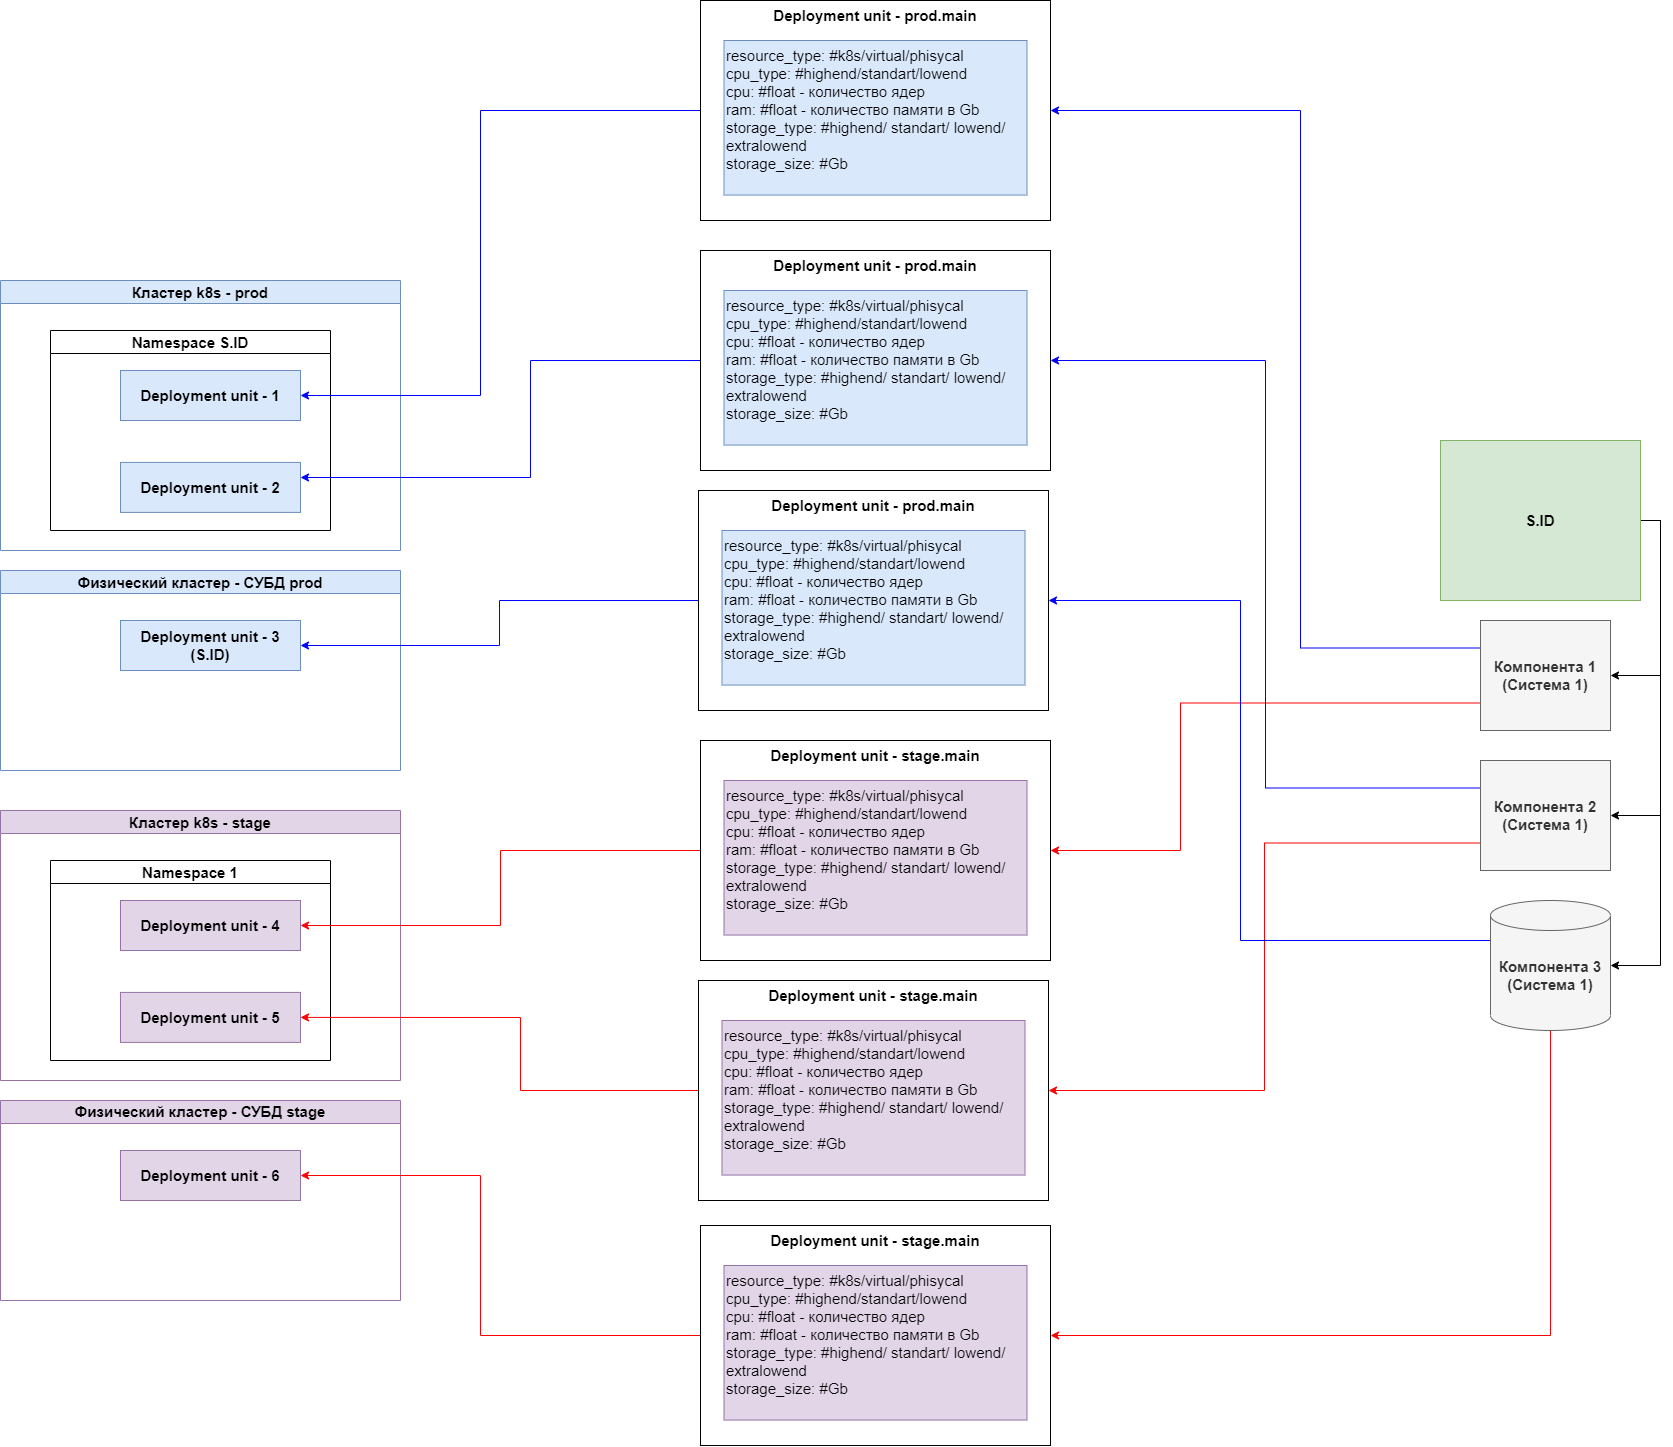

The diagram above was exported from draw.io. Its source (the exported page's mxGraphModel, read from the mxfile embedded in the PNG):
<mxGraphModel dx="6897" dy="5204" grid="1" gridSize="10" guides="1" tooltips="1" connect="1" arrows="1" fold="1" page="1" pageScale="1" pageWidth="827" pageHeight="1169" math="0" shadow="0">
  <root>
    <mxCell id="0" />
    <mxCell id="1" parent="0" />
    <mxCell id="Q8oL4fZcNF7ZGo7AsZKF-11" style="edgeStyle=orthogonalEdgeStyle;rounded=0;orthogonalLoop=1;jettySize=auto;html=1;exitX=1;exitY=0.5;exitDx=0;exitDy=0;entryX=1;entryY=0.5;entryDx=0;entryDy=0;fontSize=15;" parent="1" source="Q8oL4fZcNF7ZGo7AsZKF-3" target="Q8oL4fZcNF7ZGo7AsZKF-8" edge="1">
      <mxGeometry relative="1" as="geometry" />
    </mxCell>
    <mxCell id="Q8oL4fZcNF7ZGo7AsZKF-12" style="edgeStyle=orthogonalEdgeStyle;rounded=0;orthogonalLoop=1;jettySize=auto;html=1;exitX=1;exitY=0.5;exitDx=0;exitDy=0;entryX=1;entryY=0.5;entryDx=0;entryDy=0;fontSize=15;" parent="1" source="Q8oL4fZcNF7ZGo7AsZKF-3" target="Q8oL4fZcNF7ZGo7AsZKF-9" edge="1">
      <mxGeometry relative="1" as="geometry" />
    </mxCell>
    <mxCell id="Q8oL4fZcNF7ZGo7AsZKF-13" style="edgeStyle=orthogonalEdgeStyle;rounded=0;orthogonalLoop=1;jettySize=auto;html=1;exitX=1;exitY=0.5;exitDx=0;exitDy=0;entryX=1;entryY=0.5;entryDx=0;entryDy=0;fontSize=15;entryPerimeter=0;" parent="1" source="Q8oL4fZcNF7ZGo7AsZKF-3" target="Q8oL4fZcNF7ZGo7AsZKF-20" edge="1">
      <mxGeometry relative="1" as="geometry">
        <mxPoint x="875" y="-165" as="targetPoint" />
      </mxGeometry>
    </mxCell>
    <mxCell id="Q8oL4fZcNF7ZGo7AsZKF-3" value="&lt;b&gt;S.ID&lt;/b&gt;" style="rounded=0;whiteSpace=wrap;html=1;fontSize=15;verticalAlign=middle;fillColor=#d5e8d4;strokeColor=#82b366;" parent="1" vertex="1">
      <mxGeometry x="700" y="-670" width="200" height="160" as="geometry" />
    </mxCell>
    <mxCell id="Q8oL4fZcNF7ZGo7AsZKF-72" style="edgeStyle=orthogonalEdgeStyle;rounded=0;orthogonalLoop=1;jettySize=auto;html=1;exitX=0;exitY=0.25;exitDx=0;exitDy=0;entryX=1;entryY=0.5;entryDx=0;entryDy=0;fontSize=15;strokeColor=#0000FF;" parent="1" source="Q8oL4fZcNF7ZGo7AsZKF-8" target="Q8oL4fZcNF7ZGo7AsZKF-18" edge="1">
      <mxGeometry relative="1" as="geometry">
        <Array as="points">
          <mxPoint x="560" y="-463" />
          <mxPoint x="560" y="-1000" />
        </Array>
      </mxGeometry>
    </mxCell>
    <mxCell id="Q8oL4fZcNF7ZGo7AsZKF-85" style="edgeStyle=orthogonalEdgeStyle;rounded=0;orthogonalLoop=1;jettySize=auto;html=1;exitX=0;exitY=0.75;exitDx=0;exitDy=0;entryX=1;entryY=0.5;entryDx=0;entryDy=0;fontSize=15;strokeColor=#FF0000;" parent="1" source="Q8oL4fZcNF7ZGo7AsZKF-8" target="k_wAMGO8N_3Zfz891O32-5" edge="1">
      <mxGeometry relative="1" as="geometry">
        <Array as="points">
          <mxPoint x="440" y="-408" />
          <mxPoint x="440" y="-260" />
        </Array>
        <mxPoint x="323" y="-185" as="targetPoint" />
      </mxGeometry>
    </mxCell>
    <mxCell id="Q8oL4fZcNF7ZGo7AsZKF-8" value="&lt;b&gt;Компонента 1&lt;br&gt;(Система 1)&lt;/b&gt;" style="rounded=0;whiteSpace=wrap;html=1;fontSize=15;verticalAlign=middle;fillColor=#f5f5f5;fontColor=#333333;strokeColor=#666666;" parent="1" vertex="1">
      <mxGeometry x="740" y="-490" width="130" height="110" as="geometry" />
    </mxCell>
    <mxCell id="Q8oL4fZcNF7ZGo7AsZKF-73" style="edgeStyle=orthogonalEdgeStyle;rounded=0;orthogonalLoop=1;jettySize=auto;html=1;exitX=0;exitY=0.25;exitDx=0;exitDy=0;entryX=1;entryY=0.5;entryDx=0;entryDy=0;fontSize=15;strokeColor=#0000FF;" parent="1" source="Q8oL4fZcNF7ZGo7AsZKF-9" target="k_wAMGO8N_3Zfz891O32-1" edge="1">
      <mxGeometry relative="1" as="geometry">
        <mxPoint x="314" y="-800" as="targetPoint" />
      </mxGeometry>
    </mxCell>
    <mxCell id="Q8oL4fZcNF7ZGo7AsZKF-86" style="edgeStyle=orthogonalEdgeStyle;rounded=0;orthogonalLoop=1;jettySize=auto;html=1;exitX=0;exitY=0.75;exitDx=0;exitDy=0;entryX=1;entryY=0.5;entryDx=0;entryDy=0;fontSize=15;strokeColor=#FF0000;" parent="1" source="Q8oL4fZcNF7ZGo7AsZKF-9" target="k_wAMGO8N_3Zfz891O32-7" edge="1">
      <mxGeometry relative="1" as="geometry">
        <mxPoint x="323" y="85" as="targetPoint" />
      </mxGeometry>
    </mxCell>
    <mxCell id="Q8oL4fZcNF7ZGo7AsZKF-9" value="&lt;b&gt;Компонента 2&lt;br&gt;(Система 1)&lt;/b&gt;" style="rounded=0;whiteSpace=wrap;html=1;fontSize=15;verticalAlign=middle;fillColor=#f5f5f5;fontColor=#333333;strokeColor=#666666;" parent="1" vertex="1">
      <mxGeometry x="740" y="-350" width="130" height="110" as="geometry" />
    </mxCell>
    <mxCell id="Q8oL4fZcNF7ZGo7AsZKF-74" style="edgeStyle=orthogonalEdgeStyle;rounded=0;orthogonalLoop=1;jettySize=auto;html=1;exitX=0;exitY=0;exitDx=0;exitDy=40;exitPerimeter=0;entryX=1;entryY=0.5;entryDx=0;entryDy=0;fontSize=15;strokeColor=#0000FF;" parent="1" source="Q8oL4fZcNF7ZGo7AsZKF-20" target="k_wAMGO8N_3Zfz891O32-3" edge="1">
      <mxGeometry relative="1" as="geometry">
        <Array as="points">
          <mxPoint x="500" y="-170" />
          <mxPoint x="500" y="-510" />
        </Array>
        <mxPoint x="320" y="-465" as="targetPoint" />
      </mxGeometry>
    </mxCell>
    <mxCell id="Q8oL4fZcNF7ZGo7AsZKF-87" style="edgeStyle=orthogonalEdgeStyle;rounded=0;orthogonalLoop=1;jettySize=auto;html=1;exitX=0.5;exitY=1;exitDx=0;exitDy=0;exitPerimeter=0;entryX=1;entryY=0.5;entryDx=0;entryDy=0;fontSize=15;strokeColor=#FF0000;" parent="1" source="Q8oL4fZcNF7ZGo7AsZKF-20" target="k_wAMGO8N_3Zfz891O32-9" edge="1">
      <mxGeometry relative="1" as="geometry">
        <mxPoint x="330" y="365.00000000000045" as="targetPoint" />
      </mxGeometry>
    </mxCell>
    <mxCell id="Q8oL4fZcNF7ZGo7AsZKF-20" value="&lt;b&gt;Компонента 3&lt;br&gt;(Система 1)&lt;/b&gt;" style="shape=cylinder3;whiteSpace=wrap;html=1;boundedLbl=1;backgroundOutline=1;size=15;fontSize=15;verticalAlign=middle;fillColor=#f5f5f5;fontColor=#333333;strokeColor=#666666;" parent="1" vertex="1">
      <mxGeometry x="750" y="-210" width="120" height="130" as="geometry" />
    </mxCell>
    <mxCell id="Q8oL4fZcNF7ZGo7AsZKF-39" value="Кластер k8s - prod" style="swimlane;whiteSpace=wrap;html=1;fontSize=15;fillColor=#dae8fc;strokeColor=#6c8ebf;" parent="1" vertex="1">
      <mxGeometry x="-740" y="-830" width="400" height="270" as="geometry" />
    </mxCell>
    <mxCell id="Q8oL4fZcNF7ZGo7AsZKF-62" value="Namespace S.ID" style="swimlane;whiteSpace=wrap;html=1;fontSize=15;" parent="Q8oL4fZcNF7ZGo7AsZKF-39" vertex="1">
      <mxGeometry x="50" y="50" width="280" height="200" as="geometry" />
    </mxCell>
    <mxCell id="Q8oL4fZcNF7ZGo7AsZKF-68" value="&lt;b&gt;Deployment unit - 2&lt;br&gt;&lt;/b&gt;" style="rounded=0;whiteSpace=wrap;html=1;fontSize=15;fillColor=#dae8fc;strokeColor=#6c8ebf;" parent="Q8oL4fZcNF7ZGo7AsZKF-62" vertex="1">
      <mxGeometry x="70" y="131.91000000000003" width="180" height="50" as="geometry" />
    </mxCell>
    <mxCell id="Q8oL4fZcNF7ZGo7AsZKF-69" value="&lt;b&gt;Deployment unit - 1&lt;br&gt;&lt;/b&gt;" style="rounded=0;whiteSpace=wrap;html=1;fontSize=15;fillColor=#dae8fc;strokeColor=#6c8ebf;" parent="Q8oL4fZcNF7ZGo7AsZKF-62" vertex="1">
      <mxGeometry x="70" y="40.00000000000003" width="180" height="50" as="geometry" />
    </mxCell>
    <mxCell id="Q8oL4fZcNF7ZGo7AsZKF-41" value="&lt;b&gt;Физический кластер - СУБД prod&lt;/b&gt;" style="swimlane;whiteSpace=wrap;html=1;fontSize=15;fillColor=#dae8fc;strokeColor=#6c8ebf;" parent="1" vertex="1">
      <mxGeometry x="-740" y="-540" width="400" height="200" as="geometry" />
    </mxCell>
    <mxCell id="Q8oL4fZcNF7ZGo7AsZKF-38" value="&lt;b&gt;Deployment unit - 3&lt;br&gt;(S.ID)&lt;br&gt;&lt;/b&gt;" style="rounded=0;whiteSpace=wrap;html=1;fontSize=15;fillColor=#dae8fc;strokeColor=#6c8ebf;" parent="Q8oL4fZcNF7ZGo7AsZKF-41" vertex="1">
      <mxGeometry x="120" y="50" width="180" height="50" as="geometry" />
    </mxCell>
    <mxCell id="Q8oL4fZcNF7ZGo7AsZKF-70" style="edgeStyle=orthogonalEdgeStyle;rounded=0;orthogonalLoop=1;jettySize=auto;html=1;exitX=0;exitY=0.5;exitDx=0;exitDy=0;entryX=1;entryY=0.5;entryDx=0;entryDy=0;fontSize=15;strokeColor=#0000FF;" parent="1" source="Q8oL4fZcNF7ZGo7AsZKF-18" target="Q8oL4fZcNF7ZGo7AsZKF-69" edge="1">
      <mxGeometry relative="1" as="geometry">
        <Array as="points">
          <mxPoint x="-260" y="-1000" />
          <mxPoint x="-260" y="-715" />
        </Array>
      </mxGeometry>
    </mxCell>
    <mxCell id="Q8oL4fZcNF7ZGo7AsZKF-71" style="edgeStyle=orthogonalEdgeStyle;rounded=0;orthogonalLoop=1;jettySize=auto;html=1;exitX=0;exitY=0.5;exitDx=0;exitDy=0;fontSize=15;strokeColor=#0000FF;" parent="1" source="k_wAMGO8N_3Zfz891O32-1" target="Q8oL4fZcNF7ZGo7AsZKF-68" edge="1">
      <mxGeometry relative="1" as="geometry">
        <Array as="points">
          <mxPoint x="-210" y="-750" />
          <mxPoint x="-210" y="-633" />
        </Array>
        <mxPoint x="-66" y="-800" as="sourcePoint" />
      </mxGeometry>
    </mxCell>
    <mxCell id="Q8oL4fZcNF7ZGo7AsZKF-75" style="edgeStyle=orthogonalEdgeStyle;rounded=0;orthogonalLoop=1;jettySize=auto;html=1;exitX=0;exitY=0.5;exitDx=0;exitDy=0;entryX=1;entryY=0.5;entryDx=0;entryDy=0;fontSize=15;strokeColor=#0000FF;" parent="1" source="k_wAMGO8N_3Zfz891O32-3" target="Q8oL4fZcNF7ZGo7AsZKF-38" edge="1">
      <mxGeometry relative="1" as="geometry">
        <mxPoint x="-60" y="-465" as="sourcePoint" />
      </mxGeometry>
    </mxCell>
    <mxCell id="Q8oL4fZcNF7ZGo7AsZKF-88" value="Кластер k8s - stage" style="swimlane;whiteSpace=wrap;html=1;fontSize=15;fillColor=#e1d5e7;strokeColor=#9673a6;" parent="1" vertex="1">
      <mxGeometry x="-740" y="-300" width="400" height="270" as="geometry" />
    </mxCell>
    <mxCell id="Q8oL4fZcNF7ZGo7AsZKF-89" value="Namespace 1" style="swimlane;whiteSpace=wrap;html=1;fontSize=15;" parent="Q8oL4fZcNF7ZGo7AsZKF-88" vertex="1">
      <mxGeometry x="50" y="50" width="280" height="200" as="geometry" />
    </mxCell>
    <mxCell id="Q8oL4fZcNF7ZGo7AsZKF-90" value="&lt;b&gt;Deployment unit - 5&lt;br&gt;&lt;/b&gt;" style="rounded=0;whiteSpace=wrap;html=1;fontSize=15;fillColor=#e1d5e7;strokeColor=#9673a6;" parent="Q8oL4fZcNF7ZGo7AsZKF-89" vertex="1">
      <mxGeometry x="70" y="131.91000000000003" width="180" height="50" as="geometry" />
    </mxCell>
    <mxCell id="Q8oL4fZcNF7ZGo7AsZKF-91" value="&lt;b&gt;Deployment unit - 4&lt;br&gt;&lt;/b&gt;" style="rounded=0;whiteSpace=wrap;html=1;fontSize=15;fillColor=#e1d5e7;strokeColor=#9673a6;" parent="Q8oL4fZcNF7ZGo7AsZKF-89" vertex="1">
      <mxGeometry x="70" y="40.00000000000003" width="180" height="50" as="geometry" />
    </mxCell>
    <mxCell id="Q8oL4fZcNF7ZGo7AsZKF-92" value="&lt;b&gt;Физический кластер - СУБД stage&lt;/b&gt;" style="swimlane;whiteSpace=wrap;html=1;fontSize=15;fillColor=#e1d5e7;strokeColor=#9673a6;" parent="1" vertex="1">
      <mxGeometry x="-740" y="-10" width="400" height="200" as="geometry" />
    </mxCell>
    <mxCell id="Q8oL4fZcNF7ZGo7AsZKF-93" value="&lt;b&gt;Deployment unit - 6&lt;br&gt;&lt;/b&gt;" style="rounded=0;whiteSpace=wrap;html=1;fontSize=15;fillColor=#e1d5e7;strokeColor=#9673a6;" parent="Q8oL4fZcNF7ZGo7AsZKF-92" vertex="1">
      <mxGeometry x="120" y="50" width="180" height="50" as="geometry" />
    </mxCell>
    <mxCell id="Q8oL4fZcNF7ZGo7AsZKF-94" style="edgeStyle=orthogonalEdgeStyle;rounded=0;orthogonalLoop=1;jettySize=auto;html=1;exitX=0;exitY=0.5;exitDx=0;exitDy=0;entryX=1;entryY=0.5;entryDx=0;entryDy=0;fontSize=15;strokeColor=#FF0000;" parent="1" source="k_wAMGO8N_3Zfz891O32-5" target="Q8oL4fZcNF7ZGo7AsZKF-91" edge="1">
      <mxGeometry relative="1" as="geometry">
        <mxPoint x="-57" y="-185" as="sourcePoint" />
      </mxGeometry>
    </mxCell>
    <mxCell id="Q8oL4fZcNF7ZGo7AsZKF-95" style="edgeStyle=orthogonalEdgeStyle;rounded=0;orthogonalLoop=1;jettySize=auto;html=1;exitX=0;exitY=0.5;exitDx=0;exitDy=0;entryX=1;entryY=0.5;entryDx=0;entryDy=0;fontSize=15;strokeColor=#FF0000;" parent="1" source="k_wAMGO8N_3Zfz891O32-7" target="Q8oL4fZcNF7ZGo7AsZKF-90" edge="1">
      <mxGeometry relative="1" as="geometry">
        <Array as="points">
          <mxPoint x="-220" y="-20" />
          <mxPoint x="-220" y="-93" />
        </Array>
        <mxPoint x="-57" y="85" as="sourcePoint" />
      </mxGeometry>
    </mxCell>
    <mxCell id="Q8oL4fZcNF7ZGo7AsZKF-97" style="edgeStyle=orthogonalEdgeStyle;rounded=0;orthogonalLoop=1;jettySize=auto;html=1;exitX=0;exitY=0.5;exitDx=0;exitDy=0;entryX=1;entryY=0.5;entryDx=0;entryDy=0;fontSize=15;strokeColor=#FF0000;" parent="1" source="k_wAMGO8N_3Zfz891O32-9" target="Q8oL4fZcNF7ZGo7AsZKF-93" edge="1">
      <mxGeometry relative="1" as="geometry">
        <Array as="points">
          <mxPoint x="-260" y="225" />
          <mxPoint x="-260" y="65" />
        </Array>
        <mxPoint x="-50" y="365.00000000000045" as="sourcePoint" />
      </mxGeometry>
    </mxCell>
    <mxCell id="Q8oL4fZcNF7ZGo7AsZKF-18" value="&lt;b&gt;Deployment unit -&amp;nbsp;&lt;/b&gt;&lt;b&gt;prod.main&lt;/b&gt;" style="rounded=0;whiteSpace=wrap;html=1;fontSize=15;verticalAlign=top;align=center;container=0;" parent="1" vertex="1">
      <mxGeometry x="-40" y="-1110" width="350" height="220" as="geometry" />
    </mxCell>
    <mxCell id="Q8oL4fZcNF7ZGo7AsZKF-23" value="&lt;div&gt;&lt;span style=&quot;background-color: initial;&quot;&gt;resource_type: #k8s/virtual/phisycal&amp;nbsp; &amp;nbsp; &amp;nbsp; &amp;nbsp;&amp;nbsp;&lt;/span&gt;&lt;br&gt;&lt;/div&gt;&lt;div&gt;cpu_type: #highend/standart/lowend&lt;/div&gt;&lt;div&gt;cpu: #float - количество ядер&lt;/div&gt;&lt;div&gt;ram: #float - количество памяти в Gb&lt;/div&gt;&lt;div&gt;storage_type: #highend/ standart/ lowend/ extralowend&lt;/div&gt;&lt;div&gt;storage_size: #Gb&amp;nbsp;&lt;/div&gt;" style="text;html=1;strokeColor=#6c8ebf;fillColor=#dae8fc;align=left;verticalAlign=top;whiteSpace=wrap;rounded=0;fontSize=15;container=0;" parent="1" vertex="1">
      <mxGeometry x="-16.5" y="-1070" width="303" height="154.55" as="geometry" />
    </mxCell>
    <mxCell id="k_wAMGO8N_3Zfz891O32-1" value="&lt;b&gt;Deployment unit -&amp;nbsp;&lt;/b&gt;&lt;b&gt;prod.main&lt;/b&gt;" style="rounded=0;whiteSpace=wrap;html=1;fontSize=15;verticalAlign=top;align=center;container=0;" vertex="1" parent="1">
      <mxGeometry x="-40" y="-860" width="350" height="220" as="geometry" />
    </mxCell>
    <mxCell id="k_wAMGO8N_3Zfz891O32-2" value="&lt;div&gt;&lt;span style=&quot;background-color: initial;&quot;&gt;resource_type: #k8s/virtual/phisycal&amp;nbsp; &amp;nbsp; &amp;nbsp; &amp;nbsp;&amp;nbsp;&lt;/span&gt;&lt;br&gt;&lt;/div&gt;&lt;div&gt;cpu_type: #highend/standart/lowend&lt;/div&gt;&lt;div&gt;cpu: #float - количество ядер&lt;/div&gt;&lt;div&gt;ram: #float - количество памяти в Gb&lt;/div&gt;&lt;div&gt;storage_type: #highend/ standart/ lowend/ extralowend&lt;/div&gt;&lt;div&gt;storage_size: #Gb&amp;nbsp;&lt;/div&gt;" style="text;html=1;strokeColor=#6c8ebf;fillColor=#dae8fc;align=left;verticalAlign=top;whiteSpace=wrap;rounded=0;fontSize=15;container=0;" vertex="1" parent="1">
      <mxGeometry x="-16.5" y="-820" width="303" height="154.55" as="geometry" />
    </mxCell>
    <mxCell id="k_wAMGO8N_3Zfz891O32-3" value="&lt;b&gt;Deployment unit -&amp;nbsp;&lt;/b&gt;&lt;b&gt;prod.main&lt;/b&gt;" style="rounded=0;whiteSpace=wrap;html=1;fontSize=15;verticalAlign=top;align=center;container=0;" vertex="1" parent="1">
      <mxGeometry x="-42" y="-620" width="350" height="220" as="geometry" />
    </mxCell>
    <mxCell id="k_wAMGO8N_3Zfz891O32-4" value="&lt;div&gt;&lt;span style=&quot;background-color: initial;&quot;&gt;resource_type: #k8s/virtual/phisycal&amp;nbsp; &amp;nbsp; &amp;nbsp; &amp;nbsp;&amp;nbsp;&lt;/span&gt;&lt;br&gt;&lt;/div&gt;&lt;div&gt;cpu_type: #highend/standart/lowend&lt;/div&gt;&lt;div&gt;cpu: #float - количество ядер&lt;/div&gt;&lt;div&gt;ram: #float - количество памяти в Gb&lt;/div&gt;&lt;div&gt;storage_type: #highend/ standart/ lowend/ extralowend&lt;/div&gt;&lt;div&gt;storage_size: #Gb&amp;nbsp;&lt;/div&gt;" style="text;html=1;strokeColor=#6c8ebf;fillColor=#dae8fc;align=left;verticalAlign=top;whiteSpace=wrap;rounded=0;fontSize=15;container=0;" vertex="1" parent="1">
      <mxGeometry x="-18.5" y="-580" width="303" height="154.55" as="geometry" />
    </mxCell>
    <mxCell id="k_wAMGO8N_3Zfz891O32-5" value="&lt;b&gt;Deployment unit -&amp;nbsp;stage.main&lt;/b&gt;" style="rounded=0;whiteSpace=wrap;html=1;fontSize=15;verticalAlign=top;align=center;container=0;" vertex="1" parent="1">
      <mxGeometry x="-40" y="-370" width="350" height="220" as="geometry" />
    </mxCell>
    <mxCell id="k_wAMGO8N_3Zfz891O32-6" value="&lt;div&gt;&lt;span style=&quot;background-color: initial;&quot;&gt;resource_type: #k8s/virtual/phisycal&amp;nbsp; &amp;nbsp; &amp;nbsp; &amp;nbsp;&amp;nbsp;&lt;/span&gt;&lt;br&gt;&lt;/div&gt;&lt;div&gt;cpu_type: #highend/standart/lowend&lt;/div&gt;&lt;div&gt;cpu: #float - количество ядер&lt;/div&gt;&lt;div&gt;ram: #float - количество памяти в Gb&lt;/div&gt;&lt;div&gt;storage_type: #highend/ standart/ lowend/ extralowend&lt;/div&gt;&lt;div&gt;storage_size: #Gb&amp;nbsp;&lt;/div&gt;" style="text;html=1;strokeColor=#9673a6;fillColor=#e1d5e7;align=left;verticalAlign=top;whiteSpace=wrap;rounded=0;fontSize=15;container=0;" vertex="1" parent="1">
      <mxGeometry x="-16.5" y="-330" width="303" height="154.55" as="geometry" />
    </mxCell>
    <mxCell id="k_wAMGO8N_3Zfz891O32-7" value="&lt;b&gt;Deployment unit -&amp;nbsp;stage.main&lt;/b&gt;" style="rounded=0;whiteSpace=wrap;html=1;fontSize=15;verticalAlign=top;align=center;container=0;" vertex="1" parent="1">
      <mxGeometry x="-42" y="-130" width="350" height="220" as="geometry" />
    </mxCell>
    <mxCell id="k_wAMGO8N_3Zfz891O32-8" value="&lt;div&gt;&lt;span style=&quot;background-color: initial;&quot;&gt;resource_type: #k8s/virtual/phisycal&amp;nbsp; &amp;nbsp; &amp;nbsp; &amp;nbsp;&amp;nbsp;&lt;/span&gt;&lt;br&gt;&lt;/div&gt;&lt;div&gt;cpu_type: #highend/standart/lowend&lt;/div&gt;&lt;div&gt;cpu: #float - количество ядер&lt;/div&gt;&lt;div&gt;ram: #float - количество памяти в Gb&lt;/div&gt;&lt;div&gt;storage_type: #highend/ standart/ lowend/ extralowend&lt;/div&gt;&lt;div&gt;storage_size: #Gb&amp;nbsp;&lt;/div&gt;" style="text;html=1;strokeColor=#9673a6;fillColor=#e1d5e7;align=left;verticalAlign=top;whiteSpace=wrap;rounded=0;fontSize=15;container=0;" vertex="1" parent="1">
      <mxGeometry x="-18.5" y="-90" width="303" height="154.55" as="geometry" />
    </mxCell>
    <mxCell id="k_wAMGO8N_3Zfz891O32-9" value="&lt;b&gt;Deployment unit -&amp;nbsp;stage.main&lt;/b&gt;" style="rounded=0;whiteSpace=wrap;html=1;fontSize=15;verticalAlign=top;align=center;container=0;" vertex="1" parent="1">
      <mxGeometry x="-40" y="115" width="350" height="220" as="geometry" />
    </mxCell>
    <mxCell id="k_wAMGO8N_3Zfz891O32-10" value="&lt;div&gt;&lt;span style=&quot;background-color: initial;&quot;&gt;resource_type: #k8s/virtual/phisycal&amp;nbsp; &amp;nbsp; &amp;nbsp; &amp;nbsp;&amp;nbsp;&lt;/span&gt;&lt;br&gt;&lt;/div&gt;&lt;div&gt;cpu_type: #highend/standart/lowend&lt;/div&gt;&lt;div&gt;cpu: #float - количество ядер&lt;/div&gt;&lt;div&gt;ram: #float - количество памяти в Gb&lt;/div&gt;&lt;div&gt;storage_type: #highend/ standart/ lowend/ extralowend&lt;/div&gt;&lt;div&gt;storage_size: #Gb&amp;nbsp;&lt;/div&gt;" style="text;html=1;strokeColor=#9673a6;fillColor=#e1d5e7;align=left;verticalAlign=top;whiteSpace=wrap;rounded=0;fontSize=15;container=0;" vertex="1" parent="1">
      <mxGeometry x="-16.5" y="155" width="303" height="154.55" as="geometry" />
    </mxCell>
  </root>
</mxGraphModel>